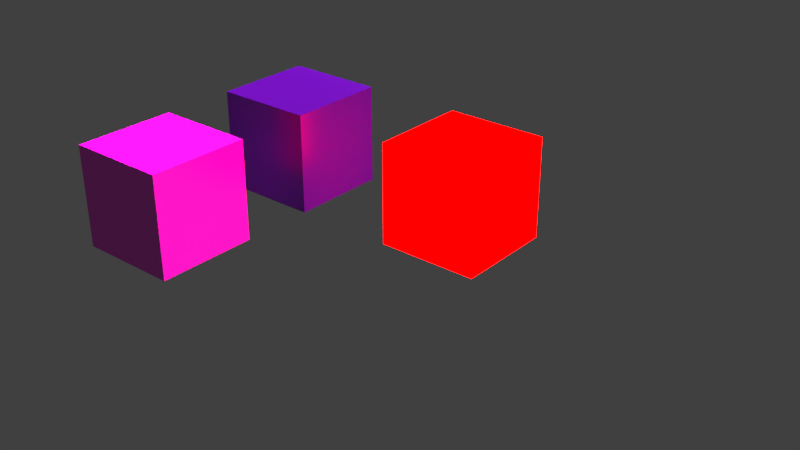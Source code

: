 # Source: node-library.blend  (saved by Blender 2.77.0; exported with 4.5.12 LTS)
import bpy
from mathutils import Matrix  # noqa: F401  (used for matrix-valued properties, if any)

bpy.ops.wm.read_factory_settings(use_empty=True)
scene = bpy.context.scene
scene.name = 'Scene'

# ---- collections
col_collection_1 = bpy.data.collections.new('Collection 1'); scene.collection.children.link(col_collection_1)

# ---- images (referenced by path relative to the original .blend; pixels are not part of the script)
import os
ASSET_DIR = os.environ.get("B2B_ASSET_DIR", "")  # directory of the original .blend (textures are referenced by path, not embedded)
HERE = os.path.dirname(os.path.abspath(__file__))  # packed textures are extracted next to this script under _unpacked/

def load_image(name, relpath, width, height, colorspace="sRGB"):
    """Load a texture the original file referenced (path relative to the .blend, or extracted next to this script)."""
    p = next((c for c in (os.path.join(HERE, relpath), os.path.join(ASSET_DIR, relpath)) if relpath and os.path.exists(c)), "")
    if p:
        img = bpy.data.images.load(p, check_existing=True)
        img.name = name
    else:  # same state as the original file: an image datablock whose file is absent (Cycles renders it pink)
        img = bpy.data.images.new(name, width, height)
        img.source = "FILE"
        img.filepath = "//" + (relpath or name)
    img.colorspace_settings.name = colorspace
    return img
img_671b2122630e5d1f7c2ebc864dd87f5c_source_jpg = load_image('671b2122630e5d1f7c2ebc864dd87f5c.source.jpg', '671b2122630e5d1f7c2ebc864dd87f5c.source.jpg', 1024, 1024, 'sRGB')
img_a98a53f296ac58b8bde6a5fec57cd476_source_jpg = load_image('a98a53f296ac58b8bde6a5fec57cd476.source.jpg', 'a98a53f296ac58b8bde6a5fec57cd476.source.jpg', 1024, 1024, 'sRGB')
img_c659ad823689f7502699105e6b8974f1_source_jpg = load_image('c659ad823689f7502699105e6b8974f1.source.jpg', 'c659ad823689f7502699105e6b8974f1.source.jpg', 1024, 1024, 'sRGB')
img_2_png = load_image('2.png', '2.png', 1024, 1024, 'sRGB')
img_american_psycho_04_jpg = load_image('american-psycho_04.jpg', 'american-psycho_04.jpg', 1024, 1024, 'sRGB')
img_razer_smoke_logo_hd_1920x1080_jpg = load_image('razer-smoke-logo-hd-1920x1080.jpg', 'razer-smoke-logo-hd-1920x1080.jpg', 1024, 1024, 'sRGB')
img_bathroomtileslargenormal_1k_high_res_jpg = load_image('BathroomTilesLargeNormal-1k.high_res.jpg', 'BathroomTilesLargeNormal-1k.high_res.jpg', 1024, 1024, 'sRGB')
img_bathroomtileslargespecular_1k_high_res_jpg = load_image('BathroomTilesLargeSpecular-1k.high_res.jpg', 'BathroomTilesLargeSpecular-1k.high_res.jpg', 1024, 1024, 'sRGB')
img_bathroomtileslargediffuse_white_1k_high_res_jpg = load_image('BathroomTilesLargeDiffuse_White-1k.high_res.jpg', 'BathroomTilesLargeDiffuse_White-1k.high_res.jpg', 1024, 1024, 'sRGB')

# ---- materials (node trees are filled in below, after node groups)
mat_archilogic_basic_2 = bpy.data.materials.new('archilogic-basic-2')
mat_archilogic_basic_2.alpha_threshold = 0.0
mat_archilogic_basic_2.roughness = 0.5
mat_archilogic_transparency = bpy.data.materials.new('archilogic-transparency')
mat_archilogic_transparency.alpha_threshold = 0.0
mat_archilogic_transparency.roughness = 0.5
mat_archilogic_emission = bpy.data.materials.new('archilogic-emission')
mat_archilogic_emission.alpha_threshold = 0.0
mat_archilogic_emission.roughness = 0.5
mat_archilogic_basic = bpy.data.materials.new('archilogic-basic')
mat_archilogic_basic.alpha_threshold = 0.0
mat_archilogic_basic.roughness = 0.5

# ---- node groups
ng_archilogic_basic = bpy.data.node_groups.new('archilogic-basic', 'ShaderNodeTree')
_s = ng_archilogic_basic.interface.new_socket(name='Shader', in_out='OUTPUT', socket_type='NodeSocketShader')
_s = ng_archilogic_basic.interface.new_socket(name='map-diffuse', in_out='INPUT', socket_type='NodeSocketColor')
_s.default_value = (1.0, 1.0, 1.0, 1.0)
_s = ng_archilogic_basic.interface.new_socket(name='color-diffuse', in_out='INPUT', socket_type='NodeSocketColor')
_s.default_value = (0.85, 0.85, 0.85, 1.0)
_s = ng_archilogic_basic.interface.new_socket(name='map-specular', in_out='INPUT', socket_type='NodeSocketColor')
_s = ng_archilogic_basic.interface.new_socket(name='color-specular', in_out='INPUT', socket_type='NodeSocketColor')
_s.default_value = (0.25, 0.25, 0.25, 1.0)
_s = ng_archilogic_basic.interface.new_socket(name='specular-intensity', in_out='INPUT', socket_type='NodeSocketFloat')
_s.subtype = 'FACTOR'
_s.default_value = 1.0
_s.min_value = 1.0
_s.max_value = 100.0
_s = ng_archilogic_basic.interface.new_socket(name='map-normal', in_out='INPUT', socket_type='NodeSocketColor')
_s.default_value = (0.5, 0.5, 1.0, 1.0)
_N = ng_archilogic_basic.nodes; _L = ng_archilogic_basic.links
n0 = _N.new('NodeGroupOutput'); n0.name = 'Group Output'; n0.location = (223, 108)
n1 = _N.new('ShaderNodeMix'); n1.name = 'Mix'; n1.location = (-544, 136)
n1.data_type = 'RGBA'
n1.blend_type = 'MULTIPLY'
n1.inputs[0].default_value = 1.0
n2 = _N.new('ShaderNodeNormalMap'); n2.name = 'Normal Map'; n2.location = (-545, -177)
n2.width = 141
n3 = _N.new('ShaderNodeBsdfDiffuse'); n3.name = 'Diffuse BSDF'; n3.location = (-332, 138)
n3.inputs[1].default_value = 0.04583
n4 = _N.new('ShaderNodeRGBToBW'); n4.name = 'RGB to BW'; n4.location = (-543, -67)
n5 = _N.new('NodeGroupInput'); n5.name = 'Node'; n5.location = (-1014, 40)
n6 = _N.new('ShaderNodeBsdfAnisotropic'); n6.name = 'Glossy BSDF'; n6.location = (-329, -356)
n6.distribution = 'GGX'
n6.inputs[1].default_value = 0.2582
n7 = _N.new('ShaderNodeMixShader'); n7.name = 'Mix Shader'; n7.location = (-22, 112)
_L.new(n3.outputs[0], n7.inputs[1])
_L.new(n6.outputs[0], n7.inputs[2])
_L.new(n7.outputs[0], n0.inputs[0])
_L.new(n5.outputs[0], n1.inputs[6])
_L.new(n1.outputs[2], n3.inputs[0])
_L.new(n2.outputs[0], n3.inputs[2])
_L.new(n5.outputs[1], n1.inputs[7])
_L.new(n5.outputs[5], n2.inputs[0])
_L.new(n5.outputs[2], n4.inputs[0])
_L.new(n5.outputs[3], n6.inputs[0])
_L.new(n4.outputs[0], n7.inputs[0])
n0.is_active_output = True
ng_archilogic_transparency = bpy.data.node_groups.new('archilogic-transparency', 'ShaderNodeTree')
_s = ng_archilogic_transparency.interface.new_socket(name='Shader', in_out='OUTPUT', socket_type='NodeSocketShader')
_s = ng_archilogic_transparency.interface.new_socket(name='map-diffuse', in_out='INPUT', socket_type='NodeSocketColor')
_s.default_value = (1.0, 1.0, 1.0, 1.0)
_s = ng_archilogic_transparency.interface.new_socket(name='color-diffuse', in_out='INPUT', socket_type='NodeSocketColor')
_s.default_value = (0.85, 0.85, 0.85, 1.0)
_s = ng_archilogic_transparency.interface.new_socket(name='map-specular', in_out='INPUT', socket_type='NodeSocketColor')
_s = ng_archilogic_transparency.interface.new_socket(name='color-specular', in_out='INPUT', socket_type='NodeSocketColor')
_s.default_value = (0.25, 0.25, 0.25, 1.0)
_s = ng_archilogic_transparency.interface.new_socket(name='specular-intensity', in_out='INPUT', socket_type='NodeSocketFloat')
_s.subtype = 'FACTOR'
_s.default_value = 1.0
_s.min_value = 1.0
_s.max_value = 100.0
_s = ng_archilogic_transparency.interface.new_socket(name='map-normal', in_out='INPUT', socket_type='NodeSocketColor')
_s.default_value = (0.5, 0.5, 1.0, 1.0)
_s = ng_archilogic_transparency.interface.new_socket(name='map-alpha', in_out='INPUT', socket_type='NodeSocketColor')
_s.default_value = (1.0, 1.0, 1.0, 1.0)
_s = ng_archilogic_transparency.interface.new_socket(name='opacity', in_out='INPUT', socket_type='NodeSocketFloat')
_s.default_value = 1.0
_s.min_value = 0.0
_s.max_value = 1.0
_N = ng_archilogic_transparency.nodes; _L = ng_archilogic_transparency.links
n0 = _N.new('NodeGroupOutput'); n0.name = 'Group Output'; n0.location = (561, 14)
n1 = _N.new('ShaderNodeMixShader'); n1.name = 'Mix Shader'; n1.location = (359, 161)
n2 = _N.new('ShaderNodeBsdfTransparent'); n2.name = 'Transparent BSDF'; n2.location = (-77, -15)
n3 = _N.new('ShaderNodeMath'); n3.name = 'Math'; n3.location = (-17, 168)
n3.operation = 'SUBTRACT'
n4 = _N.new('ShaderNodeRGBToBW'); n4.name = 'RGB to BW'; n4.location = (171, 169)
n5 = _N.new('NodeGroupInput'); n5.name = 'Group Input.001'; n5.location = (-360, -163)
n6 = _N.new('ShaderNodeMath'); n6.name = 'Math.001'; n6.location = (-134, 48)
n6.hide = True
n6.operation = 'SUBTRACT'
n6.inputs[0].default_value = 1.0
n7 = _N.new('NodeGroupInput'); n7.name = 'Group Input'; n7.location = (-355, 225)
n8 = _N.new('ShaderNodeGroup'); n8.name = 'Group'; n8.location = (-21, -118)
n8.node_tree = ng_archilogic_basic
_L.new(n2.outputs[0], n1.inputs[1])
_L.new(n1.outputs[0], n0.inputs[0])
_L.new(n5.outputs[4], n8.inputs[4])
_L.new(n5.outputs[5], n8.inputs[5])
_L.new(n7.outputs[6], n3.inputs[0])
_L.new(n8.outputs[0], n1.inputs[2])
_L.new(n5.outputs[0], n8.inputs[0])
_L.new(n5.outputs[1], n8.inputs[1])
_L.new(n5.outputs[2], n8.inputs[2])
_L.new(n5.outputs[3], n8.inputs[3])
_L.new(n4.outputs[0], n1.inputs[0])
_L.new(n3.outputs[0], n4.inputs[0])
_L.new(n6.outputs[0], n3.inputs[1])
_L.new(n7.outputs[7], n6.inputs[1])
n0.is_active_output = True
ng_archilogic_emission = bpy.data.node_groups.new('archilogic-emission', 'ShaderNodeTree')
_s = ng_archilogic_emission.interface.new_socket(name='Shader', in_out='OUTPUT', socket_type='NodeSocketShader')
_s = ng_archilogic_emission.interface.new_socket(name='map-diffuse', in_out='INPUT', socket_type='NodeSocketColor')
_s.default_value = (1.0, 1.0, 1.0, 1.0)
_s = ng_archilogic_emission.interface.new_socket(name='color-diffuse', in_out='INPUT', socket_type='NodeSocketColor')
_s.default_value = (1.0, 1.0, 1.0, 1.0)
_s = ng_archilogic_emission.interface.new_socket(name='emission-intensity', in_out='INPUT', socket_type='NodeSocketFloat')
_s.default_value = 1.0
_s.min_value = 0.0
_s.max_value = 100.0
_N = ng_archilogic_emission.nodes; _L = ng_archilogic_emission.links
n0 = _N.new('ShaderNodeMixShader'); n0.name = 'Mix Shader'; n0.location = (56, -1)
n1 = _N.new('NodeGroupOutput'); n1.name = 'Group Output'; n1.location = (221, 0)
n2 = _N.new('NodeGroupInput'); n2.name = 'Group Input'; n2.location = (-533, -235)
n3 = _N.new('ShaderNodeMix'); n3.name = 'Mix'; n3.location = (-280, -60)
n3.data_type = 'RGBA'
n3.blend_type = 'MULTIPLY'
n3.inputs[0].default_value = 1.0
n4 = _N.new('ShaderNodeNewGeometry'); n4.name = 'Geometry'; n4.location = (-277, 166)
n5 = _N.new('ShaderNodeEmission'); n5.name = 'Emission'; n5.location = (-110, -160)
_L.new(n2.outputs[2], n5.inputs[1])
_L.new(n3.outputs[2], n5.inputs[0])
_L.new(n2.outputs[1], n3.inputs[7])
_L.new(n2.outputs[0], n3.inputs[6])
_L.new(n0.outputs[0], n1.inputs[0])
_L.new(n4.outputs[6], n0.inputs[0])
_L.new(n5.outputs[0], n0.inputs[1])
n1.is_active_output = True

# ---- material node trees
mat_archilogic_basic_2.use_nodes = True; mat_archilogic_basic_2.node_tree.nodes.clear()
_N = mat_archilogic_basic_2.node_tree.nodes; _L = mat_archilogic_basic_2.node_tree.links
n0 = _N.new('ShaderNodeTexImage'); n0.name = 'map-normal'; n0.location = (-462, -8)
n0.label = 'map'
n0.width = 140
n0.image = img_671b2122630e5d1f7c2ebc864dd87f5c_source_jpg
n1 = _N.new('ShaderNodeOutputMaterial'); n1.name = 'Material Output'; n1.location = (335, 350)
n2 = _N.new('ShaderNodeTexImage'); n2.name = 'map-specular'; n2.location = (-460, 242)
n2.label = 'map'
n2.width = 140
n2.image = img_a98a53f296ac58b8bde6a5fec57cd476_source_jpg
n3 = _N.new('ShaderNodeTexImage'); n3.name = 'map-diffuse'; n3.location = (-460, 501)
n3.label = 'map'
n3.width = 144
n3.image = img_c659ad823689f7502699105e6b8974f1_source_jpg
n4 = _N.new('ShaderNodeGroup'); n4.name = 'Group'; n4.location = (-42, 349)
n4.width = 219
n4.node_tree = ng_archilogic_basic
n4.inputs[1].default_value = (1.0, 1.0, 1.0, 1.0)
n4.inputs[4].default_value = 36.19
n5 = _N.new('ShaderNodeMapping'); n5.name = 'Mapping'; n5.location = (-836, -96)
n5.vector_type = 'TEXTURE'
n5.inputs[3].default_value = (3.0, 3.0, 1.0)
n6 = _N.new('ShaderNodeUVMap'); n6.name = 'UV Map'; n6.location = (-1051, -117)
n7 = _N.new('ShaderNodeRGB'); n7.name = 'RGB'; n7.location = (-767, 592)
n7.width = 135
n7.outputs[0].default_value = (0.9718, 1.0, 0.9441, 1.0)
n8 = _N.new('ShaderNodeRGB'); n8.name = 'RGB.001'; n8.location = (-768, 223)
n8.width = 135
n8.outputs[0].default_value = (1.0, 0.4475, 0.4681, 1.0)
_L.new(n4.outputs[0], n1.inputs[0])
_L.new(n3.outputs[0], n4.inputs[0])
_L.new(n0.outputs[0], n4.inputs[5])
_L.new(n5.outputs[0], n2.inputs[0])
_L.new(n5.outputs[0], n0.inputs[0])
_L.new(n5.outputs[0], n3.inputs[0])
_L.new(n6.outputs[0], n5.inputs[0])
_L.new(n2.outputs[0], n4.inputs[2])
_L.new(n8.outputs[0], n4.inputs[3])
n1.is_active_output = True
mat_archilogic_transparency.use_nodes = True; mat_archilogic_transparency.node_tree.nodes.clear()
_N = mat_archilogic_transparency.node_tree.nodes; _L = mat_archilogic_transparency.node_tree.links
n0 = _N.new('ShaderNodeOutputMaterial'); n0.name = 'Material Output'; n0.location = (300, 300)
n1 = _N.new('ShaderNodeTexImage'); n1.name = 'Image Texture'; n1.location = (-314, -16)
n1.width = 145
n1.image = img_2_png
n2 = _N.new('ShaderNodeTexImage'); n2.name = 'Image Texture.001'; n2.location = (-304, 369)
n2.width = 140
n2.image = img_american_psycho_04_jpg
n3 = _N.new('ShaderNodeGroup'); n3.name = 'Group'; n3.location = (-7, 213)
n3.node_tree = ng_archilogic_transparency
n3.inputs[1].default_value = (0.85, 0.7186, 0.4655, 1.0)
n3.inputs[2].default_value = (0.0, 0.0, 0.0, 1.0)
n3.inputs[3].default_value = (0.9447, 0.9447, 0.9447, 1.0)
n3.inputs[4].default_value = 1.0
n3.inputs[5].default_value = (0.5, 0.5, 1.0, 1.0)
n3.inputs[7].default_value = 0.5
_L.new(n3.outputs[0], n0.inputs[0])
_L.new(n1.outputs[0], n3.inputs[6])
_L.new(n2.outputs[0], n3.inputs[0])
n0.is_active_output = True
mat_archilogic_emission.use_nodes = True; mat_archilogic_emission.node_tree.nodes.clear()
_N = mat_archilogic_emission.node_tree.nodes; _L = mat_archilogic_emission.node_tree.links
n0 = _N.new('ShaderNodeOutputMaterial'); n0.name = 'Material Output'; n0.location = (120, 290)
n1 = _N.new('ShaderNodeTexImage'); n1.name = 'Image Texture'; n1.location = (-341, 279)
n1.width = 140
n1.image = img_razer_smoke_logo_hd_1920x1080_jpg
n2 = _N.new('ShaderNodeGroup'); n2.name = 'Group'; n2.location = (-122, 290)
n2.node_tree = ng_archilogic_emission
n2.inputs[1].default_value = (0.3489, 1.0, 0.0, 1.0)
n2.inputs[2].default_value = 33.2
_L.new(n2.outputs[0], n0.inputs[0])
_L.new(n1.outputs[0], n2.inputs[0])
n0.is_active_output = True
mat_archilogic_basic.use_nodes = True; mat_archilogic_basic.node_tree.nodes.clear()
_N = mat_archilogic_basic.node_tree.nodes; _L = mat_archilogic_basic.node_tree.links
n0 = _N.new('ShaderNodeTexImage'); n0.name = 'map-normal'; n0.location = (-462, -8)
n0.label = 'map'
n0.width = 140
n0.image = img_bathroomtileslargenormal_1k_high_res_jpg
n1 = _N.new('ShaderNodeOutputMaterial'); n1.name = 'Material Output'; n1.location = (335, 350)
n2 = _N.new('ShaderNodeTexImage'); n2.name = 'map-specular'; n2.location = (-460, 242)
n2.label = 'map'
n2.width = 140
n2.image = img_bathroomtileslargespecular_1k_high_res_jpg
n3 = _N.new('ShaderNodeTexImage'); n3.name = 'map-diffuse'; n3.location = (-460, 501)
n3.label = 'map'
n3.width = 144
n3.image = img_bathroomtileslargediffuse_white_1k_high_res_jpg
n4 = _N.new('ShaderNodeRGB'); n4.name = 'RGB.001'; n4.location = (-750, 226)
n4.outputs[0].default_value = (0.2901, 0.2408, 0.04362, 1.0)
n5 = _N.new('ShaderNodeRGB'); n5.name = 'RGB'; n5.location = (-746, 629)
n5.width = 135
n5.outputs[0].default_value = (0.09216, 0.05021, 0.4064, 1.0)
n6 = _N.new('ShaderNodeGroup'); n6.name = 'Group'; n6.location = (-42, 349)
n6.width = 219
n6.node_tree = ng_archilogic_basic
n6.inputs[4].default_value = 60.87
_L.new(n6.outputs[0], n1.inputs[0])
_L.new(n3.outputs[0], n6.inputs[0])
_L.new(n0.outputs[0], n6.inputs[5])
_L.new(n5.outputs[0], n6.inputs[1])
_L.new(n2.outputs[0], n6.inputs[2])
_L.new(n4.outputs[0], n6.inputs[3])
n1.is_active_output = True

# ---- world
world_world = bpy.data.worlds.new('World'); scene.world = world_world
world_world.color = (0.05088, 0.05088, 0.05088)
world_world.use_sun_shadow = False
world_world.sun_shadow_jitter_overblur = 0.0
world_world.cycles.sampling_method = 'MANUAL'

# ---- lights
light_point = bpy.data.lights.new('Point', 'POINT')
light_point.color = (1.0, 0.5276, 0.923)
light_point.transmission_factor = 0.0
light_point.energy = 171.2
light_point.shadow_buffer_clip_start = 0.5
light_point.shadow_soft_size = 0.1
light_point.shadow_maximum_resolution = 0.006
light_point.use_absolute_resolution = True
light_sun = bpy.data.lights.new('Sun', 'SUN')
light_sun.color = (1.0, 0.8005, 0.6878)
light_sun.transmission_factor = 0.0
light_sun.angle = 0.1993
light_sun.shadow_buffer_clip_start = 0.5
light_sun.shadow_soft_size = 0.1
light_sun.shadow_cascade_max_distance = 1000.0

# ---- meshes
me_cube_000 = bpy.data.meshes.new('Cube.000')
me_cube_000.from_pydata([(-1.0, -1.0, -1.0), (-1.0, -1.0, 1.0), (-1.0, 1.0, -1.0), (-1.0, 1.0, 1.0), (1.0, -1.0, -1.0), (1.0, -1.0, 1.0), (1.0, 1.0, -1.0), (1.0, 1.0, 1.0)], [], [(1, 3, 2, 0), (3, 7, 6, 2), (7, 5, 4, 6), (5, 1, 0, 4), (0, 2, 6, 4), (5, 7, 3, 1)])
_uv = me_cube_000.uv_layers.new(name='UVMap')
_uv.uv.foreach_set('vector', [0.1378, 0.25, 1.138, 0.25, 1.138, -0.75, 0.1378, -0.75, 0.25, 0.25, 1.25, 0.25, 1.25, -0.75, 0.25, -0.75, 0.1378, 0.25, -0.8622, 0.25, -0.8622, -0.75, 0.1378, -0.75, 0.25, 0.25, -0.75, 0.25, -0.75, -0.75, 0.25, -0.75, 0.25, 0.1378, 0.25, 1.138, 1.25, 1.138, 1.25, 0.1378, 0.25, 0.1378, 0.25, 1.138, -0.75, 1.138, -0.75, 0.1378])
me_cube_000.materials.append(mat_archilogic_basic_2)
me_cube_000.use_remesh_preserve_volume = False
me_cube_000.use_remesh_preserve_attributes = False
me_cube_000.use_mirror_vertex_groups = False
me_cube_000.update()
me_cube_005 = bpy.data.meshes.new('Cube.005')
me_cube_005.from_pydata([(-1.0, -1.0, -1.0), (-1.0, -1.0, 1.0), (-1.0, 1.0, -1.0), (-1.0, 1.0, 1.0), (1.0, -1.0, -1.0), (1.0, -1.0, 1.0), (1.0, 1.0, -1.0), (1.0, 1.0, 1.0)], [], [(1, 3, 2, 0), (3, 7, 6, 2), (7, 5, 4, 6), (5, 1, 0, 4), (0, 2, 6, 4), (5, 7, 3, 1)])
_uv = me_cube_005.uv_layers.new(name='UVMap')
_uv.uv.foreach_set('vector', [0.1663, 0.25, 0.8337, 0.25, 0.8337, -0.75, 0.1663, -0.75, 0.3331, 0.25, 1.001, 0.25, 1.001, -0.75, 0.3331, -0.75, 0.1663, 0.25, -0.5011, 0.25, -0.5011, -0.75, 0.1663, -0.75, 0.3331, 0.25, -0.3343, 0.25, -0.3343, -0.75, 0.3331, -0.75, 0.3331, 0.0, 0.3331, 1.0, 1.001, 1.0, 1.001, 0.0, 0.3331, 0.0, 0.3331, 1.0, -0.3343, 1.0, -0.3343, 0.0])
me_cube_005.materials.append(mat_archilogic_transparency)
me_cube_005.use_remesh_preserve_volume = False
me_cube_005.use_remesh_preserve_attributes = False
me_cube_005.use_mirror_vertex_groups = False
me_cube_005.update()
me_cube_004 = bpy.data.meshes.new('Cube.004')
me_cube_004.from_pydata([(-1.0, -1.0, -1.0), (-1.0, -1.0, 1.0), (-1.0, 1.0, -1.0), (-1.0, 1.0, 1.0), (1.0, -1.0, -1.0), (1.0, -1.0, 1.0), (1.0, 1.0, -1.0), (1.0, 1.0, 1.0)], [], [(1, 3, 2, 0), (3, 7, 6, 2), (7, 5, 4, 6), (5, 1, 0, 4), (0, 2, 6, 4), (5, 7, 3, 1)])
me_cube_004.materials.append(mat_archilogic_emission)
me_cube_004.use_remesh_preserve_volume = False
me_cube_004.use_remesh_preserve_attributes = False
me_cube_004.use_mirror_vertex_groups = False
me_cube_004.update()
me_cube_003 = bpy.data.meshes.new('Cube.003')
me_cube_003.from_pydata([(-1.0, -1.0, -1.0), (-1.0, -1.0, 1.0), (-1.0, 1.0, -1.0), (-1.0, 1.0, 1.0), (1.0, -1.0, -1.0), (1.0, -1.0, 1.0), (1.0, 1.0, -1.0), (1.0, 1.0, 1.0)], [], [(1, 3, 2, 0), (3, 7, 6, 2), (7, 5, 4, 6), (5, 1, 0, 4), (0, 2, 6, 4), (5, 7, 3, 1)])
me_cube_003.materials.append(mat_archilogic_basic)
me_cube_003.use_remesh_preserve_volume = False
me_cube_003.use_remesh_preserve_attributes = False
me_cube_003.use_mirror_vertex_groups = False
me_cube_003.update()

# ---- objects
ob_cube_003 = bpy.data.objects.new('Cube.003', me_cube_000)
ob_cube_002 = bpy.data.objects.new('Cube.002', me_cube_005)
ob_cube_001 = bpy.data.objects.new('Cube.001', me_cube_004)
ob_cube = bpy.data.objects.new('Cube', me_cube_003)
ob_point = bpy.data.objects.new('Point', light_point)
ob_sun = bpy.data.objects.new('Sun', light_sun)

# ---- transforms, parenting, visibility, modifiers, constraints
ob_cube_003.location = (0.5, -1.724, 0.5)
ob_cube_003.scale = (0.5, 0.5, 0.5)
ob_cube_003.lineart.crease_threshold = 0.0
ob_cube_002.location = (4.5, 0.0, 0.5)
ob_cube_002.scale = (0.5, 0.5, 0.5)
ob_cube_002.lineart.crease_threshold = 0.0
ob_cube_001.location = (2.5, 0.0, 0.5)
ob_cube_001.scale = (0.5, 0.5, 0.5)
ob_cube_001.lineart.crease_threshold = 0.0
ob_cube.location = (0.5, 0.0, 0.5)
ob_cube.scale = (0.5, 0.5, 0.5)
ob_cube.lineart.crease_threshold = 0.0
ob_point.location = (0.4087, 1.595, 1.09)
ob_point.rotation_euler = (-0.6807, 0.4604, 0.7323)
ob_point.lineart.crease_threshold = 0.0
ob_sun.location = (1.499e-15, 3.862, 6.753)
ob_sun.rotation_euler = (-0.6244, -1.298e-16, -0.6235)
ob_sun.lineart.crease_threshold = 0.0

# ---- collection membership
col_collection_1.objects.link(ob_cube_003)
col_collection_1.objects.link(ob_cube_002)
col_collection_1.objects.link(ob_cube_001)
col_collection_1.objects.link(ob_cube)
col_collection_1.objects.link(ob_point)
col_collection_1.objects.link(ob_sun)

# ---- scene / render settings (as saved in the file)
scene.frame_start = 1; scene.frame_end = 250; scene.frame_set(1)
scene.render.engine = 'CYCLES'
scene.render.resolution_percentage = 50
scene.render.dither_intensity = 0.0
scene.cycles.use_denoising = False
scene.cycles.samples = 128
scene.cycles.sampling_pattern = 'TABULATED_SOBOL'
scene.cycles.light_sampling_threshold = 0.0
scene.cycles.use_adaptive_sampling = False
scene.cycles.use_light_tree = False
scene.cycles.blur_glossy = 0.0
scene.cycles.sample_clamp_indirect = 0.0
scene.view_settings.view_transform = 'Standard'
bpy.context.view_layer.update()

# ---- added for rendering (the .blend has no active camera): camera
cam_auto = bpy.data.cameras.new('AutoCamera')
cam_auto.lens = 50.0
cam_auto.sensor_width = 36.0
cam_auto.clip_end = 1000.0
ob_auto_camera = bpy.data.objects.new('AutoCamera', cam_auto)
scene.collection.objects.link(ob_auto_camera)
ob_auto_camera.location = (7.84892, -7.28091, 4.77914)
ob_auto_camera.rotation_euler = (1.09748, -7.21219e-08, 0.694738)
scene.camera = ob_auto_camera
bpy.context.view_layer.update()
